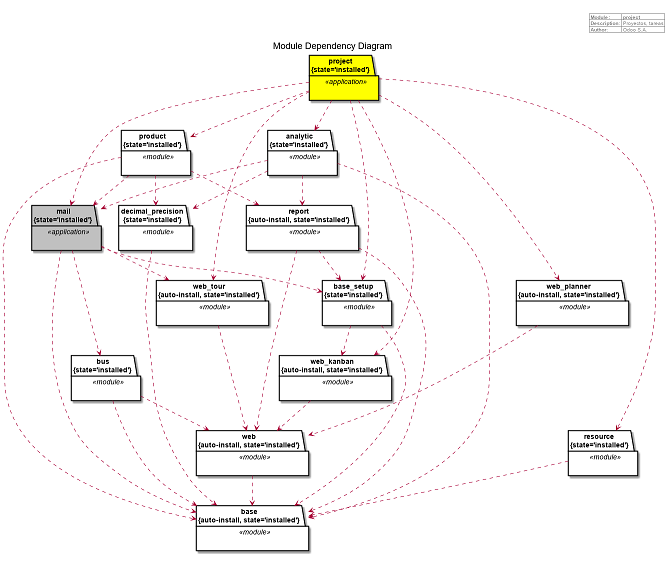

The diagram above was rendered by PlantUML. Its source (embedded in the PNG):
@startuml
title Module Dependency Diagram

right header


| **Module**: | project |
| **Description**: | Proyectos, tareas |
| **Author**: | Odoo S.A. |

endheader
package "project\n{state='installed'}" as project <<application>> #Yellow {
	
}
package "base_setup\n{state='installed'}" as base_setup <<module>> #White {
	
}
package "base\n{auto-install, state='installed'}" as base <<module>> #White {
	
}
base_setup ..> base
package "web_kanban\n{auto-install, state='installed'}" as web_kanban <<module>> #White {
	
}
package "web\n{auto-install, state='installed'}" as web <<module>> #White {
	
}
web ..> base
web_kanban ..> web
base_setup ..> web_kanban
project ..> base_setup
package "product\n{state='installed'}" as product <<module>> #White {
	
}
product ..> base
package "decimal_precision\n{state='installed'}" as decimal_precision <<module>> #White {
	
}
decimal_precision ..> base
product ..> decimal_precision
package "mail\n{state='installed'}" as mail <<application>> #Silver {
	
}
mail ..> base
mail ..> base_setup
package "bus\n{state='installed'}" as bus <<module>> #White {
	
}
bus ..> base
bus ..> web
mail ..> bus
package "web_tour\n{auto-install, state='installed'}" as web_tour <<module>> #White {
	
}
web_tour ..> web
mail ..> web_tour
product ..> mail
package "report\n{auto-install, state='installed'}" as report <<module>> #White {
	
}
report ..> base
report ..> web
report ..> base_setup
product ..> report
project ..> product
package "analytic\n{state='installed'}" as analytic <<module>> #White {
	
}
analytic ..> base
analytic ..> decimal_precision
analytic ..> mail
analytic ..> report
project ..> analytic
project ..> mail
package "resource\n{state='installed'}" as resource <<module>> #White {
	
}
resource ..> base
project ..> resource
project ..> web_kanban
package "web_planner\n{auto-install, state='installed'}" as web_planner <<module>> #White {
	
}
web_planner ..> web
project ..> web_planner
project ..> web_tour
left footer



 		//     Powered by **Odoo UML** with **PlantUML** technology// . //Author//: Armando Robert Lobo <mailto:arobertlobo5@gmail.com> 
endfooter
hide empty members
@enduml